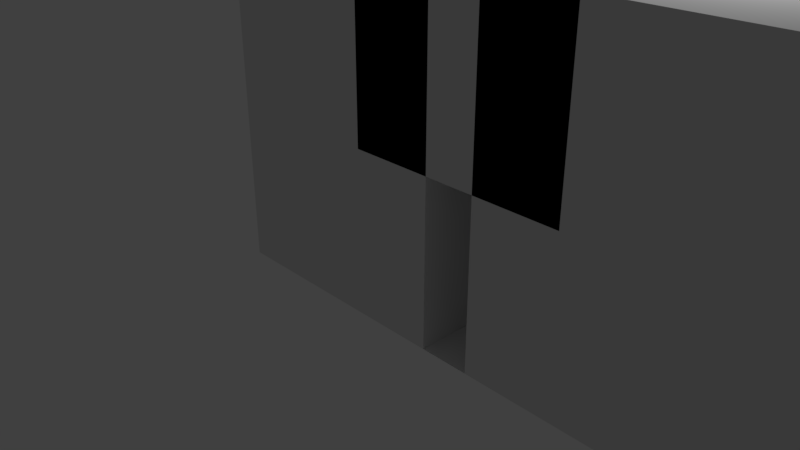 # Source: Habitacion3.blend  (saved by Blender 2.79.0; exported with 4.5.12 LTS)
import bpy
from mathutils import Matrix  # noqa: F401  (used for matrix-valued properties, if any)

bpy.ops.wm.read_factory_settings(use_empty=True)
scene = bpy.context.scene
scene.name = 'Scene'

# ---- collections
col_collection_1 = bpy.data.collections.new('Collection 1'); scene.collection.children.link(col_collection_1)

# ---- world
world_world = bpy.data.worlds.new('World'); scene.world = world_world
world_world.color = (0.05088, 0.05088, 0.05088)
world_world.use_sun_shadow = False
world_world.sun_shadow_jitter_overblur = 0.0
world_world.cycles.sampling_method = 'MANUAL'

# ---- cameras
cam_camera = bpy.data.cameras.new('Camera')
cam_camera.clip_end = 100.0
cam_camera.lens = 35.0
cam_camera.sensor_width = 32.0
cam_camera.sensor_height = 18.0
cam_camera.ortho_scale = 7.314
cam_camera.dof.focus_distance = 0.0
cam_camera.dof.aperture_fstop = 128.0

# ---- lights
light_lamp = bpy.data.lights.new('Lamp', 'POINT')
light_lamp.transmission_factor = 0.0
light_lamp.cutoff_distance = 30.0
light_lamp.energy = 100.0
light_lamp.shadow_buffer_clip_start = 1.001
light_lamp.shadow_soft_size = 0.1
light_lamp.shadow_maximum_resolution = 0.006
light_lamp.use_absolute_resolution = True

# ---- meshes
me_plane = bpy.data.meshes.new('Plane')
me_plane.from_pydata([(-1.0, -1.0, 0.0), (1.0, -1.0, 0.0), (-1.0, 1.0, 0.0), (1.0, 1.0, 0.0), (1.0, -1.0, 0.0), (1.0, 1.0, 0.0), (14.0, -1.0, 0.0), (14.0, 1.0, 0.0), (15.0, -1.0, 0.0), (15.0, 1.0, 0.0), (14.0, 9.0, 0.0), (15.0, 9.0, 0.0), (14.0, 11.0, 0.0), (15.0, 11.0, 0.0), (1.0, 9.0, 0.0), (1.0, 11.0, 0.0), (-1.0, 9.0, 0.0), (-1.0, 11.0, 0.0), (1.0, 1.0, 0.0), (-1.0, 1.0, 0.0), (3.6, -1.0, 0.0), (7.933, -1.0, 0.0), (7.933, 1.0, 0.0), (3.6, 1.0, 0.0), (13.13, 11.0, 0.0), (8.8, 11.0, 0.0), (8.8, 9.0, 0.0), (13.13, 9.0, 0.0), (15.0, 2.6, 0.0), (15.0, 5.267, 0.0), (14.0, 5.267, 0.0), (14.0, 2.6, 0.0), (-1.0, 1.0, 4.0), (-1.0, -1.0, 4.0), (1.0, -1.0, 4.0), (1.0, 1.0, 4.0), (14.0, -1.0, 4.0), (14.0, 1.0, 4.0), (7.933, -1.0, 4.0), (15.0, -1.0, 4.0), (15.0, 1.0, 4.0), (15.0, 9.0, 4.0), (14.0, 9.0, 4.0), (15.0, 5.267, 4.0), (15.0, 11.0, 4.0), (14.0, 11.0, 4.0), (1.0, 11.0, 4.0), (1.0, 9.0, 4.0), (8.8, 11.0, 4.0), (13.13, 9.0, 4.0), (-1.0, 11.0, 4.0), (-1.0, 9.0, 4.0), (-1.0, 1.0, 4.0), (1.0, 1.0, 4.0), (3.6, -1.0, 4.0), (7.933, 1.0, 4.0), (3.6, 1.0, 4.0), (13.13, 11.0, 4.0), (8.8, 9.0, 4.0), (15.0, 2.6, 4.0), (14.0, 5.267, 4.0), (14.0, 2.6, 4.0), (11.13, 9.0, 4.0), (11.13, 9.0, 0.0), (11.13, 11.0, 0.0), (11.13, 11.0, 4.0), (15.0, 1.6, 0.0), (14.0, 1.6, 0.0), (15.0, 1.6, 4.0), (14.0, 1.6, 4.0), (2.6, -1.0, 0.0), (2.6, 1.0, 0.0), (2.6, -1.0, 4.0), (2.6, 1.0, 4.0), (2.0, -1.0, 0.0), (2.0, 1.0, 0.0), (2.0, -1.0, 4.0), (2.0, 1.0, 4.0), (1.0, -1.0, 2.0), (1.0, 1.0, 2.0), (3.6, -1.0, 2.0), (3.6, 1.0, 2.0), (15.0, 1.6, 0.0), (14.0, 1.6, 0.0), (15.0, 1.6, 4.0), (14.0, 1.6, 4.0), (15.0, 2.6, 4.0), (15.0, 2.6, 0.0), (14.0, 1.362, 0.0), (15.0, 1.362, 0.0), (15.0, 1.6, 4.0), (15.0, 1.6, 0.0), (14.0, 1.0, 4.0), (15.0, 1.0, 4.0), (14.0, 1.0, 0.0), (14.0, 1.6, 0.0), (15.0, 1.0, 0.0), (14.0, 1.6, 4.0), (15.0, 2.6, 4.0), (15.0, 2.6, 0.0), (15.0, 1.6, 4.0), (15.0, 1.6, 0.0), (15.0, 2.6, 4.0), (15.0, 2.6, 0.0), (15.0, 1.6, 4.0), (15.0, 1.6, 0.0), (15.0, 2.6, 4.0), (15.0, 2.6, 0.0), (15.0, 1.6, 4.0), (15.0, 1.6, 0.0), (15.0, 1.362, 4.0), (14.0, 1.362, 4.0), (15.0, 1.6, 0.0), (14.0, 1.6, 0.0), (15.0, 1.6, 4.0), (14.0, 1.6, 4.0), (15.0, 2.6, 0.0), (14.0, 2.6, 0.0), (15.0, 2.6, 4.0), (14.0, 2.6, 4.0), (15.0, 1.969, 0.0), (14.0, 1.969, 0.0), (15.0, 1.969, 4.0), (14.0, 1.969, 4.0), (15.0, 1.0, 4.0), (14.0, 1.0, 4.0), (15.0, 2.6, 4.0), (14.0, 2.6, 4.0), (15.0, 1.6, 4.0), (14.0, 1.6, 4.0), (15.0, 2.6, 4.0), (14.0, 2.6, 4.0), (15.0, 1.0, 2.0), (14.0, 1.0, 2.0), (15.0, 2.6, 2.0), (14.0, 2.6, 2.0), (15.0, 1.6, 2.0), (14.0, 1.6, 2.0), (15.0, 2.6, 2.0), (14.0, 2.6, 2.0), (9.8, 11.0, 4.0), (9.8, 11.0, 0.0), (9.8, 9.0, 0.0), (9.8, 9.0, 4.0), (13.13, 11.0, 2.0), (13.13, 9.0, 2.0), (8.8, 11.0, 2.0), (8.8, 9.0, 2.0), (9.8, 11.0, 4.0), (9.8, 11.0, 0.0), (9.8, 9.0, 0.0), (9.8, 9.0, 4.0), (10.21, 11.0, 4.0), (10.21, 11.0, 0.0), (10.21, 9.0, 0.0), (10.21, 9.0, 4.0), (10.49, 11.0, 4.0), (10.49, 11.0, 0.0), (10.49, 9.0, 0.0), (10.49, 9.0, 4.0)], [(83, 95), (97, 85), (113, 95), (115, 97)], [(19, 18, 53, 52), (3, 1, 4, 5), (24, 27, 63, 64), (6, 8, 39, 36), (8, 9, 40, 39), (15, 17, 50, 46), (14, 26, 58, 47), (17, 16, 51, 50), (21, 6, 36, 38), (5, 4, 20, 23), (27, 10, 42, 49), (12, 24, 57, 45), (27, 24, 25, 26), (7, 9, 28, 31), (25, 15, 46, 48), (33, 34, 35, 32), (55, 38, 36, 37), (37, 36, 39, 40), (60, 43, 41, 42), (42, 41, 44, 45), (58, 48, 46, 47), (47, 46, 50, 51), (47, 51, 52, 53), (56, 54, 38, 55), (42, 45, 57, 49), (61, 59, 43, 60), (9, 7, 94, 96), (26, 25, 141, 142), (16, 19, 52, 51), (2, 0, 33, 32), (18, 14, 47, 53), (29, 11, 41, 43), (28, 29, 43, 59), (0, 1, 34, 33), (10, 30, 60, 42), (3, 35, 77, 75), (20, 21, 38, 54), (13, 12, 45, 44), (30, 31, 61, 60), (3, 2, 32, 35), (7, 22, 55, 37), (11, 13, 44, 41), (59, 61, 69, 68), (22, 23, 56, 55), (23, 20, 70, 71), (57, 49, 145, 144), (114, 115, 129, 128), (35, 56, 81, 79), (64, 63, 62, 65), (49, 57, 65, 62), (27, 49, 62, 63), (57, 24, 64, 65), (96, 94, 88, 89), (31, 28, 66, 67), (28, 59, 86, 87), (71, 70, 72, 73), (54, 56, 73, 72), (56, 23, 71, 73), (20, 54, 72, 70), (74, 75, 77, 76), (34, 1, 74, 76), (35, 34, 76, 77), (1, 3, 75, 74), (78, 79, 81, 80), (56, 54, 80, 81), (34, 35, 79, 78), (54, 34, 78, 80), (67, 66, 82, 83), (68, 69, 85, 84), (92, 93, 110, 111), (93, 96, 89, 110), (59, 68, 90, 86), (37, 40, 93, 92), (7, 37, 92, 94), (89, 88, 111, 110), (66, 28, 87, 91), (98, 100, 104, 102), (87, 86, 98, 99), (91, 87, 99, 101), (86, 90, 100, 98), (103, 102, 106, 107), (99, 98, 102, 103), (101, 99, 103, 105), (105, 103, 107, 109), (102, 104, 108, 106), (94, 92, 111, 88), (40, 9, 96, 93), (116, 118, 122, 120), (118, 114, 128, 130), (113, 112, 116, 117), (121, 120, 122, 123), (117, 116, 120, 121), (119, 117, 121, 123), (118, 119, 123, 122), (127, 126, 134, 135), (125, 127, 135, 133), (40, 37, 125, 124), (37, 61, 127, 125), (61, 59, 126, 127), (115, 119, 131, 129), (119, 118, 130, 131), (59, 40, 124, 126), (132, 133, 135, 134), (136, 137, 139, 138), (129, 131, 139, 137), (128, 129, 137, 136), (126, 124, 132, 134), (124, 125, 133, 132), (130, 128, 136, 138), (131, 130, 138, 139), (140, 143, 151, 148), (25, 48, 140, 141), (48, 58, 143, 140), (58, 26, 142, 143), (146, 144, 145, 147), (49, 58, 147, 145), (58, 48, 146, 147), (48, 57, 144, 146), (148, 151, 155, 152), (141, 140, 148, 149), (143, 142, 150, 151), (142, 141, 149, 150), (152, 155, 159, 156), (149, 148, 152, 153), (151, 150, 154, 155), (150, 149, 153, 154), (158, 157, 156, 159), (153, 152, 156, 157), (155, 154, 158, 159), (154, 153, 157, 158)])
me_plane.use_remesh_preserve_volume = False
me_plane.use_remesh_preserve_attributes = False
me_plane.use_mirror_vertex_groups = False
me_plane.update()

# ---- objects
ob_plane = bpy.data.objects.new('Plane', me_plane)
ob_lamp = bpy.data.objects.new('Lamp', light_lamp)
ob_camera = bpy.data.objects.new('Camera', cam_camera)

# ---- transforms, parenting, visibility, modifiers, constraints
ob_plane.location = (0.0, 0.0, 0.0)
ob_plane.lineart.crease_threshold = 0.0
ob_lamp.location = (4.076, 1.005, 5.904)
ob_lamp.rotation_euler = (0.6503, 0.05522, 1.866)
ob_lamp.lock_rotations_4d = False
ob_lamp.empty_display_type = 'ARROWS'
ob_lamp.color = (0.0, 0.0, 0.0, 0.0)
ob_lamp.lineart.crease_threshold = 0.0
ob_camera.location = (7.481, -6.508, 5.344)
ob_camera.rotation_euler = (1.109, 0.0, 0.8149)
ob_camera.lock_rotations_4d = False
ob_camera.empty_display_type = 'ARROWS'
ob_camera.color = (0.0, 0.0, 0.0, 0.0)
ob_camera.display_type = 'WIRE'
ob_camera.lineart.crease_threshold = 0.0

# ---- collection membership
col_collection_1.objects.link(ob_plane)
col_collection_1.objects.link(ob_lamp)
col_collection_1.objects.link(ob_camera)

# ---- scene / render settings (as saved in the file)
scene.camera = ob_camera
scene.frame_start = 1; scene.frame_end = 250; scene.frame_set(2)
scene.render.engine = 'BLENDER_EEVEE_NEXT'
scene.render.resolution_percentage = 50
scene.render.dither_intensity = 0.0
scene.cycles.use_denoising = False
scene.cycles.samples = 128
scene.cycles.sampling_pattern = 'TABULATED_SOBOL'
scene.cycles.use_adaptive_sampling = False
scene.cycles.use_light_tree = False
scene.cycles.blur_glossy = 0.0
scene.cycles.sample_clamp_indirect = 0.0
scene.view_settings.view_transform = 'Standard'
bpy.context.view_layer.update()
